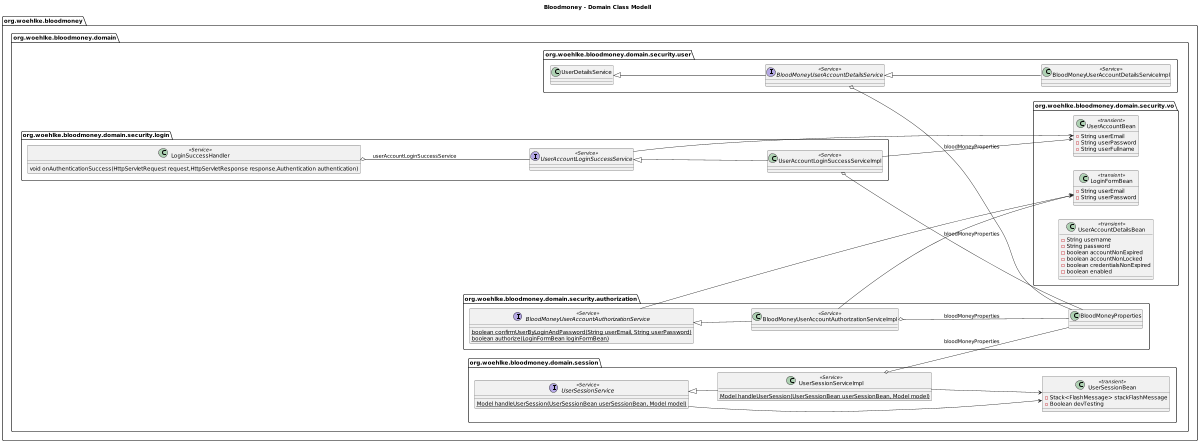

The diagram above was rendered by PlantUML. Its source (embedded in the PNG):
@startuml

title Bloodmoney - Domain Class Modell
'https://plantuml.com/class-diagram

left to right direction
'top to bottom direction

scale 1200 width

package org.woehlke.bloodmoney {

  package org.woehlke.bloodmoney.domain {
      package org.woehlke.bloodmoney.domain.security.vo {

            class LoginFormBean << transient >> {
                - String userEmail
                - String userPassword
            }
            class UserAccountBean << transient >>  {
                - String userEmail
                - String userPassword
                - String userFullname
            }
            class UserAccountDetailsBean << transient >> {
               - String username
               - String password
               - boolean accountNonExpired
               - boolean accountNonLocked
               - boolean credentialsNonExpired
               - boolean enabled
            }
      }
      package org.woehlke.bloodmoney.domain.security.authorization {
        interface BloodMoneyUserAccountAuthorizationService << Service >>  {
          {static} boolean confirmUserByLoginAndPassword(String userEmail, String userPassword)
          {static} boolean authorize(LoginFormBean loginFormBean)
        }
        class BloodMoneyUserAccountAuthorizationServiceImpl << Service >> {}
        BloodMoneyUserAccountAuthorizationService <|-- BloodMoneyUserAccountAuthorizationServiceImpl
        BloodMoneyUserAccountAuthorizationServiceImpl o-- BloodMoneyProperties: bloodMoneyProperties
        BloodMoneyUserAccountAuthorizationService --> LoginFormBean
        BloodMoneyUserAccountAuthorizationServiceImpl --> LoginFormBean
      }
      package org.woehlke.bloodmoney.domain.security.login {
        class LoginSuccessHandler << Service >> {
          void onAuthenticationSuccess(HttpServletRequest request,HttpServletResponse response,Authentication authentication)
        }
        interface UserAccountLoginSuccessService << Service >> {}
        class UserAccountLoginSuccessServiceImpl << Service >> {}
        UserAccountLoginSuccessService <|-- UserAccountLoginSuccessServiceImpl
        UserAccountLoginSuccessServiceImpl o-- BloodMoneyProperties: bloodMoneyProperties
        LoginSuccessHandler o-- UserAccountLoginSuccessService : userAccountLoginSuccessService
        UserAccountLoginSuccessService --> UserAccountBean
        UserAccountLoginSuccessServiceImpl --> UserAccountBean
      }
      package org.woehlke.bloodmoney.domain.security.user {
        interface BloodMoneyUserAccountDetailsService << Service >> {
        }
        class BloodMoneyUserAccountDetailsServiceImpl << Service >> {
        }
        UserDetailsService <|-- BloodMoneyUserAccountDetailsService
        BloodMoneyUserAccountDetailsService <|-- BloodMoneyUserAccountDetailsServiceImpl
        BloodMoneyUserAccountDetailsService o-- BloodMoneyProperties: bloodMoneyProperties
      }
      package org.woehlke.bloodmoney.domain.session {
        class UserSessionBean << transient >> {
          - Stack<FlashMessage> stackFlashMessage
          - Boolean devTesting
        }
        interface UserSessionService << Service >> {
          {static} Model handleUserSession(UserSessionBean userSessionBean, Model model)
        }
        class UserSessionServiceImpl << Service >> {
            {static} Model handleUserSession(UserSessionBean userSessionBean, Model model)
        }
        UserSessionService <|-- UserSessionServiceImpl
        UserSessionServiceImpl o-- BloodMoneyProperties: bloodMoneyProperties
        UserSessionService --> UserSessionBean
        UserSessionServiceImpl --> UserSessionBean
      }
}

@enduml